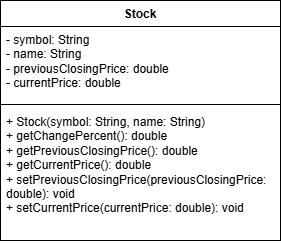

The diagram above was exported from draw.io. Its source (the exported page's mxGraphModel, read from the mxfile embedded in the PNG):
<mxGraphModel dx="1042" dy="534" grid="1" gridSize="10" guides="1" tooltips="1" connect="1" arrows="1" fold="1" page="1" pageScale="1" pageWidth="827" pageHeight="1169" math="0" shadow="0">
  <root>
    <mxCell id="0" />
    <mxCell id="1" parent="0" />
    <mxCell id="kzmoN8Hws7AGmalDWKNz-1" parent="1" style="swimlane;fontStyle=1;align=center;verticalAlign=top;childLayout=stackLayout;horizontal=1;startSize=26;horizontalStack=0;resizeParent=1;resizeParentMax=0;resizeLast=0;collapsible=1;marginBottom=0;whiteSpace=wrap;html=1;" value="Stock" vertex="1">
      <mxGeometry height="240" width="280" x="200" y="80" as="geometry" />
    </mxCell>
    <mxCell id="kzmoN8Hws7AGmalDWKNz-2" parent="kzmoN8Hws7AGmalDWKNz-1" style="text;strokeColor=none;fillColor=none;align=left;verticalAlign=top;spacingLeft=4;spacingRight=4;overflow=hidden;rotatable=0;points=[[0,0.5],[1,0.5]];portConstraint=eastwest;whiteSpace=wrap;html=1;" value="- symbol: String&lt;div&gt;- name: String&lt;/div&gt;&lt;div&gt;- previousClosingPrice: double&lt;/div&gt;&lt;div&gt;- currentPrice: double&lt;/div&gt;" vertex="1">
      <mxGeometry height="74" width="280" y="26" as="geometry" />
    </mxCell>
    <mxCell id="kzmoN8Hws7AGmalDWKNz-3" parent="kzmoN8Hws7AGmalDWKNz-1" style="line;strokeWidth=1;fillColor=none;align=left;verticalAlign=middle;spacingTop=-1;spacingLeft=3;spacingRight=3;rotatable=0;labelPosition=right;points=[];portConstraint=eastwest;strokeColor=inherit;" value="" vertex="1">
      <mxGeometry height="8" width="280" y="100" as="geometry" />
    </mxCell>
    <mxCell id="kzmoN8Hws7AGmalDWKNz-4" parent="kzmoN8Hws7AGmalDWKNz-1" style="text;strokeColor=none;fillColor=none;align=left;verticalAlign=top;spacingLeft=4;spacingRight=4;overflow=hidden;rotatable=0;points=[[0,0.5],[1,0.5]];portConstraint=eastwest;whiteSpace=wrap;html=1;" value="+ Stock(symbol: String, name: String)&lt;div&gt;+ getChangePercent(): double&lt;/div&gt;&lt;div&gt;+ getPreviousClosingPrice(): double&lt;/div&gt;&lt;div&gt;+ getCurrentPrice(): double&lt;/div&gt;&lt;div&gt;+ setPreviousClosingPrice(previousClosingPrice: double): void&lt;/div&gt;&lt;div&gt;+ setCurrentPrice(currentPrice: double): void&lt;/div&gt;" vertex="1">
      <mxGeometry height="132" width="280" y="108" as="geometry" />
    </mxCell>
  </root>
</mxGraphModel>